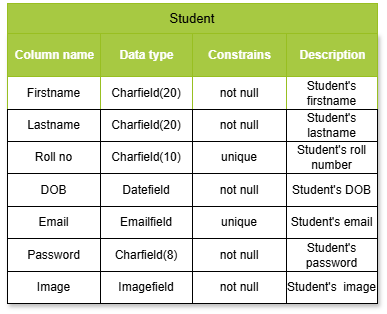

The diagram above was exported from draw.io. Its source (the exported page's mxGraphModel, read from the mxfile embedded in the PNG):
<mxGraphModel dx="1042" dy="565" grid="1" gridSize="10" guides="1" tooltips="1" connect="1" arrows="1" fold="1" page="1" pageScale="1" pageWidth="827" pageHeight="1169" math="0" shadow="0">
  <root>
    <mxCell id="0" />
    <mxCell id="1" parent="0" />
    <mxCell id="2" value="Assets" style="childLayout=tableLayout;recursiveResize=0;strokeColor=#98bf21;fillColor=#A7C942;shadow=1;" parent="1" vertex="1">
      <mxGeometry x="210" y="390" width="370" height="270" as="geometry" />
    </mxCell>
    <mxCell id="3" style="shape=tableRow;horizontal=0;startSize=0;swimlaneHead=0;swimlaneBody=0;top=0;left=0;bottom=0;right=0;dropTarget=0;collapsible=0;recursiveResize=0;expand=0;fontStyle=0;strokeColor=inherit;fillColor=#ffffff;" parent="2" vertex="1">
      <mxGeometry width="370" height="43" as="geometry" />
    </mxCell>
    <mxCell id="4" value="Column name" style="connectable=0;recursiveResize=0;strokeColor=inherit;fillColor=#A7C942;align=center;fontStyle=1;fontColor=#FFFFFF;html=1;" parent="3" vertex="1">
      <mxGeometry width="93" height="43" as="geometry">
        <mxRectangle width="93" height="43" as="alternateBounds" />
      </mxGeometry>
    </mxCell>
    <mxCell id="5" value="Data type" style="connectable=0;recursiveResize=0;strokeColor=inherit;fillColor=#A7C942;align=center;fontStyle=1;fontColor=#FFFFFF;html=1;" parent="3" vertex="1">
      <mxGeometry x="93" width="92" height="43" as="geometry">
        <mxRectangle width="92" height="43" as="alternateBounds" />
      </mxGeometry>
    </mxCell>
    <mxCell id="6" value="Constrains" style="connectable=0;recursiveResize=0;strokeColor=inherit;fillColor=#A7C942;align=center;fontStyle=1;fontColor=#FFFFFF;html=1;" parent="3" vertex="1">
      <mxGeometry x="185" width="94" height="43" as="geometry">
        <mxRectangle width="94" height="43" as="alternateBounds" />
      </mxGeometry>
    </mxCell>
    <mxCell id="7" value="Description" style="connectable=0;recursiveResize=0;strokeColor=inherit;fillColor=#A7C942;align=center;fontStyle=1;fontColor=#FFFFFF;html=1;" parent="3" vertex="1">
      <mxGeometry x="279" width="91" height="43" as="geometry">
        <mxRectangle width="91" height="43" as="alternateBounds" />
      </mxGeometry>
    </mxCell>
    <mxCell id="8" value="" style="shape=tableRow;horizontal=0;startSize=0;swimlaneHead=0;swimlaneBody=0;top=0;left=0;bottom=0;right=0;dropTarget=0;collapsible=0;recursiveResize=0;expand=0;fontStyle=0;strokeColor=inherit;fillColor=#ffffff;" parent="2" vertex="1">
      <mxGeometry y="43" width="370" height="33" as="geometry" />
    </mxCell>
    <mxCell id="9" value="Firstname" style="connectable=0;recursiveResize=0;strokeColor=inherit;fillColor=inherit;align=center;whiteSpace=wrap;html=1;" parent="8" vertex="1">
      <mxGeometry width="93" height="33" as="geometry">
        <mxRectangle width="93" height="33" as="alternateBounds" />
      </mxGeometry>
    </mxCell>
    <mxCell id="10" value="Charfield(20)" style="connectable=0;recursiveResize=0;strokeColor=inherit;fillColor=inherit;align=center;whiteSpace=wrap;html=1;" parent="8" vertex="1">
      <mxGeometry x="93" width="92" height="33" as="geometry">
        <mxRectangle width="92" height="33" as="alternateBounds" />
      </mxGeometry>
    </mxCell>
    <mxCell id="11" value="not null" style="connectable=0;recursiveResize=0;strokeColor=inherit;fillColor=inherit;align=center;whiteSpace=wrap;html=1;" parent="8" vertex="1">
      <mxGeometry x="185" width="94" height="33" as="geometry">
        <mxRectangle width="94" height="33" as="alternateBounds" />
      </mxGeometry>
    </mxCell>
    <mxCell id="12" value="Student's firstname" style="connectable=0;recursiveResize=0;strokeColor=inherit;fillColor=inherit;align=center;whiteSpace=wrap;html=1;" parent="8" vertex="1">
      <mxGeometry x="279" width="91" height="33" as="geometry">
        <mxRectangle width="91" height="33" as="alternateBounds" />
      </mxGeometry>
    </mxCell>
    <mxCell id="13" value="" style="shape=tableRow;horizontal=0;startSize=0;swimlaneHead=0;swimlaneBody=0;top=0;left=0;bottom=0;right=0;dropTarget=0;collapsible=0;recursiveResize=0;expand=0;fontStyle=1;" parent="2" vertex="1">
      <mxGeometry y="76" width="370" height="32" as="geometry" />
    </mxCell>
    <mxCell id="14" value="Lastname" style="connectable=0;recursiveResize=0;whiteSpace=wrap;html=1;" parent="13" vertex="1">
      <mxGeometry width="93" height="32" as="geometry">
        <mxRectangle width="93" height="32" as="alternateBounds" />
      </mxGeometry>
    </mxCell>
    <mxCell id="15" value="Charfield(20)" style="connectable=0;recursiveResize=0;whiteSpace=wrap;html=1;" parent="13" vertex="1">
      <mxGeometry x="93" width="92" height="32" as="geometry">
        <mxRectangle width="92" height="32" as="alternateBounds" />
      </mxGeometry>
    </mxCell>
    <mxCell id="16" value="not null" style="connectable=0;recursiveResize=0;whiteSpace=wrap;html=1;" parent="13" vertex="1">
      <mxGeometry x="185" width="94" height="32" as="geometry">
        <mxRectangle width="94" height="32" as="alternateBounds" />
      </mxGeometry>
    </mxCell>
    <mxCell id="17" value="Student's lastname" style="connectable=0;recursiveResize=0;whiteSpace=wrap;html=1;" parent="13" vertex="1">
      <mxGeometry x="279" width="91" height="32" as="geometry">
        <mxRectangle width="91" height="32" as="alternateBounds" />
      </mxGeometry>
    </mxCell>
    <mxCell id="18" style="shape=tableRow;horizontal=0;startSize=0;swimlaneHead=0;swimlaneBody=0;top=0;left=0;bottom=0;right=0;dropTarget=0;collapsible=0;recursiveResize=0;expand=0;fontStyle=1;" parent="2" vertex="1">
      <mxGeometry y="108" width="370" height="32" as="geometry" />
    </mxCell>
    <mxCell id="19" value="Roll no" style="connectable=0;recursiveResize=0;whiteSpace=wrap;html=1;" parent="18" vertex="1">
      <mxGeometry width="93" height="32" as="geometry">
        <mxRectangle width="93" height="32" as="alternateBounds" />
      </mxGeometry>
    </mxCell>
    <mxCell id="20" value="Charfield(10)" style="connectable=0;recursiveResize=0;whiteSpace=wrap;html=1;" parent="18" vertex="1">
      <mxGeometry x="93" width="92" height="32" as="geometry">
        <mxRectangle width="92" height="32" as="alternateBounds" />
      </mxGeometry>
    </mxCell>
    <mxCell id="21" value="unique" style="connectable=0;recursiveResize=0;whiteSpace=wrap;html=1;" parent="18" vertex="1">
      <mxGeometry x="185" width="94" height="32" as="geometry">
        <mxRectangle width="94" height="32" as="alternateBounds" />
      </mxGeometry>
    </mxCell>
    <mxCell id="22" value="Student's roll number" style="connectable=0;recursiveResize=0;whiteSpace=wrap;html=1;" parent="18" vertex="1">
      <mxGeometry x="279" width="91" height="32" as="geometry">
        <mxRectangle width="91" height="32" as="alternateBounds" />
      </mxGeometry>
    </mxCell>
    <mxCell id="23" style="shape=tableRow;horizontal=0;startSize=0;swimlaneHead=0;swimlaneBody=0;top=0;left=0;bottom=0;right=0;dropTarget=0;collapsible=0;recursiveResize=0;expand=0;fontStyle=1;" parent="2" vertex="1">
      <mxGeometry y="140" width="370" height="33" as="geometry" />
    </mxCell>
    <mxCell id="24" value="DOB" style="connectable=0;recursiveResize=0;whiteSpace=wrap;html=1;" parent="23" vertex="1">
      <mxGeometry width="93" height="33" as="geometry">
        <mxRectangle width="93" height="33" as="alternateBounds" />
      </mxGeometry>
    </mxCell>
    <mxCell id="25" value="Datefield" style="connectable=0;recursiveResize=0;whiteSpace=wrap;html=1;" parent="23" vertex="1">
      <mxGeometry x="93" width="92" height="33" as="geometry">
        <mxRectangle width="92" height="33" as="alternateBounds" />
      </mxGeometry>
    </mxCell>
    <mxCell id="26" value="not null" style="connectable=0;recursiveResize=0;whiteSpace=wrap;html=1;" parent="23" vertex="1">
      <mxGeometry x="185" width="94" height="33" as="geometry">
        <mxRectangle width="94" height="33" as="alternateBounds" />
      </mxGeometry>
    </mxCell>
    <mxCell id="27" value="Student's&amp;nbsp;DOB" style="connectable=0;recursiveResize=0;whiteSpace=wrap;html=1;" parent="23" vertex="1">
      <mxGeometry x="279" width="91" height="33" as="geometry">
        <mxRectangle width="91" height="33" as="alternateBounds" />
      </mxGeometry>
    </mxCell>
    <mxCell id="28" style="shape=tableRow;horizontal=0;startSize=0;swimlaneHead=0;swimlaneBody=0;top=0;left=0;bottom=0;right=0;dropTarget=0;collapsible=0;recursiveResize=0;expand=0;fontStyle=1;" parent="2" vertex="1">
      <mxGeometry y="173" width="370" height="32" as="geometry" />
    </mxCell>
    <mxCell id="29" value="Email" style="connectable=0;recursiveResize=0;whiteSpace=wrap;html=1;" parent="28" vertex="1">
      <mxGeometry width="93" height="32" as="geometry">
        <mxRectangle width="93" height="32" as="alternateBounds" />
      </mxGeometry>
    </mxCell>
    <mxCell id="30" value="Emailfield" style="connectable=0;recursiveResize=0;whiteSpace=wrap;html=1;" parent="28" vertex="1">
      <mxGeometry x="93" width="92" height="32" as="geometry">
        <mxRectangle width="92" height="32" as="alternateBounds" />
      </mxGeometry>
    </mxCell>
    <mxCell id="31" value="unique" style="connectable=0;recursiveResize=0;whiteSpace=wrap;html=1;" parent="28" vertex="1">
      <mxGeometry x="185" width="94" height="32" as="geometry">
        <mxRectangle width="94" height="32" as="alternateBounds" />
      </mxGeometry>
    </mxCell>
    <mxCell id="32" value="Student's email" style="connectable=0;recursiveResize=0;whiteSpace=wrap;html=1;" parent="28" vertex="1">
      <mxGeometry x="279" width="91" height="32" as="geometry">
        <mxRectangle width="91" height="32" as="alternateBounds" />
      </mxGeometry>
    </mxCell>
    <mxCell id="33" style="shape=tableRow;horizontal=0;startSize=0;swimlaneHead=0;swimlaneBody=0;top=0;left=0;bottom=0;right=0;dropTarget=0;collapsible=0;recursiveResize=0;expand=0;fontStyle=1;" parent="2" vertex="1">
      <mxGeometry y="205" width="370" height="33" as="geometry" />
    </mxCell>
    <mxCell id="34" value="Password" style="connectable=0;recursiveResize=0;whiteSpace=wrap;html=1;" parent="33" vertex="1">
      <mxGeometry width="93" height="33" as="geometry">
        <mxRectangle width="93" height="33" as="alternateBounds" />
      </mxGeometry>
    </mxCell>
    <mxCell id="35" value="Charfield(8)" style="connectable=0;recursiveResize=0;whiteSpace=wrap;html=1;" parent="33" vertex="1">
      <mxGeometry x="93" width="92" height="33" as="geometry">
        <mxRectangle width="92" height="33" as="alternateBounds" />
      </mxGeometry>
    </mxCell>
    <mxCell id="36" value="not null" style="connectable=0;recursiveResize=0;whiteSpace=wrap;html=1;" parent="33" vertex="1">
      <mxGeometry x="185" width="94" height="33" as="geometry">
        <mxRectangle width="94" height="33" as="alternateBounds" />
      </mxGeometry>
    </mxCell>
    <mxCell id="37" value="Student's password" style="connectable=0;recursiveResize=0;whiteSpace=wrap;html=1;" parent="33" vertex="1">
      <mxGeometry x="279" width="91" height="33" as="geometry">
        <mxRectangle width="91" height="33" as="alternateBounds" />
      </mxGeometry>
    </mxCell>
    <mxCell id="38" style="shape=tableRow;horizontal=0;startSize=0;swimlaneHead=0;swimlaneBody=0;top=0;left=0;bottom=0;right=0;dropTarget=0;collapsible=0;recursiveResize=0;expand=0;fontStyle=1;" parent="2" vertex="1">
      <mxGeometry y="238" width="370" height="32" as="geometry" />
    </mxCell>
    <mxCell id="39" value="Image" style="connectable=0;recursiveResize=0;whiteSpace=wrap;html=1;" parent="38" vertex="1">
      <mxGeometry width="93" height="32" as="geometry">
        <mxRectangle width="93" height="32" as="alternateBounds" />
      </mxGeometry>
    </mxCell>
    <mxCell id="40" value="Imagefield" style="connectable=0;recursiveResize=0;whiteSpace=wrap;html=1;" parent="38" vertex="1">
      <mxGeometry x="93" width="92" height="32" as="geometry">
        <mxRectangle width="92" height="32" as="alternateBounds" />
      </mxGeometry>
    </mxCell>
    <mxCell id="41" value="not null" style="connectable=0;recursiveResize=0;whiteSpace=wrap;html=1;" parent="38" vertex="1">
      <mxGeometry x="185" width="94" height="32" as="geometry">
        <mxRectangle width="94" height="32" as="alternateBounds" />
      </mxGeometry>
    </mxCell>
    <mxCell id="42" value="Student's&amp;nbsp; image" style="connectable=0;recursiveResize=0;whiteSpace=wrap;html=1;" parent="38" vertex="1">
      <mxGeometry x="279" width="91" height="32" as="geometry">
        <mxRectangle width="91" height="32" as="alternateBounds" />
      </mxGeometry>
    </mxCell>
    <mxCell id="43" value="&lt;font style=&quot;font-size: 13px;&quot;&gt;Student&lt;/font&gt;" style="rounded=0;whiteSpace=wrap;html=1;strokeColor=#99BF21;fillColor=#A7C942;" parent="1" vertex="1">
      <mxGeometry x="210" y="360" width="370" height="30" as="geometry" />
    </mxCell>
  </root>
</mxGraphModel>